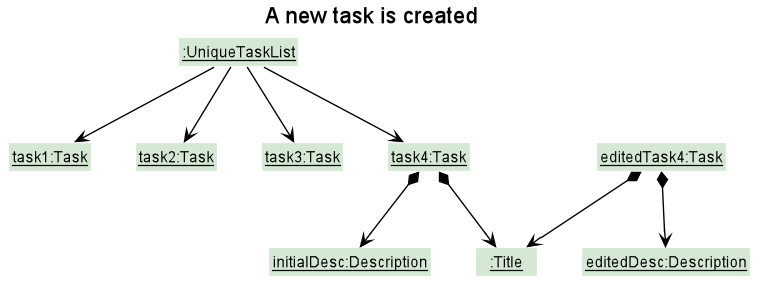

The diagram above was rendered by PlantUML. Its source (embedded in the PNG):
@startuml

!include style.puml
skinparam arrowThickness 1.1
skinparam arrowColor #black
skinparam classBackgroundColor MODEL_COLOR
skinparam objectBackgroundColor MODEL_COLOR

Title A new task is created

Class "__:UniqueTaskList__" as UniqueTaskList
Class "__task1:Task__" as task1
Class "__task2:Task__" as task2
Class "__task3:Task__" as task3
Class "__task4:Task__" as task4
Class "__editedTask4:Task__" as task5
Class "__:Title__" as Title
Class "__initialDesc:Description__" as desc0
desc0 : description = "test"
Class "__editedDesc:Description__" as desc1
desc0 : description = "test"


UniqueTaskList --> task1
UniqueTaskList --> task2
UniqueTaskList --> task3
task4 *--> Title
task4 *--> desc0
UniqueTaskList --> task4
task5 *--> Title
task5 *--> desc1


@enduml